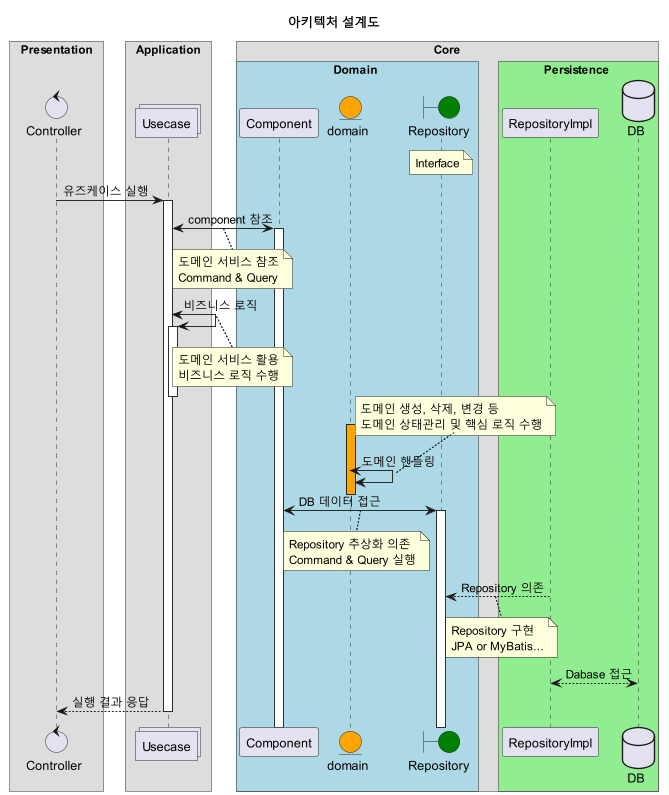

The diagram above was rendered by PlantUML. Its source (embedded in the PNG):
@startuml

autoactivate on

title 아키텍처 설계도

box "Presentation"
control Controller as controller
end box

box "Application"
collections Usecase as usecase
end box

!pragma teoz true
box "Core"

box Domain #LightBlue
participant Component as component
entity domain as domain #orange
boundary Repository as repository #green
end box

box Persistence #LightGreen
note over repository: Interface
participant RepositoryImpl as repositoryImpl
database DB as db
end box

end box

controller -> usecase : 유즈케이스 실행
usecase <-> component : component 참조
note bottom
도메인 서비스 참조
Command & Query
end note

usecase <-> usecase : 비즈니스 로직
note bottom
도메인 서비스 활용
비즈니스 로직 수행
end note
deactivate usecase

domain <-> domain #orange : 도메인 핸들링
note top
도메인 생성, 삭제, 변경 등
도메인 상태관리 및 핵심 로직 수행
end note
deactivate domain

component <-> repository : DB 데이터 접근
activate repository #green
note bottom
Repository 추상화 의존
Command & Query 실행
end note
deactivate repository

repositoryImpl --> repository : Repository 의존
note bottom
Repository 구현
JPA or MyBatis...
end note
db <--> repositoryImpl : Dabase 접근


usecase --> controller : 실행 결과 응답

@enduml